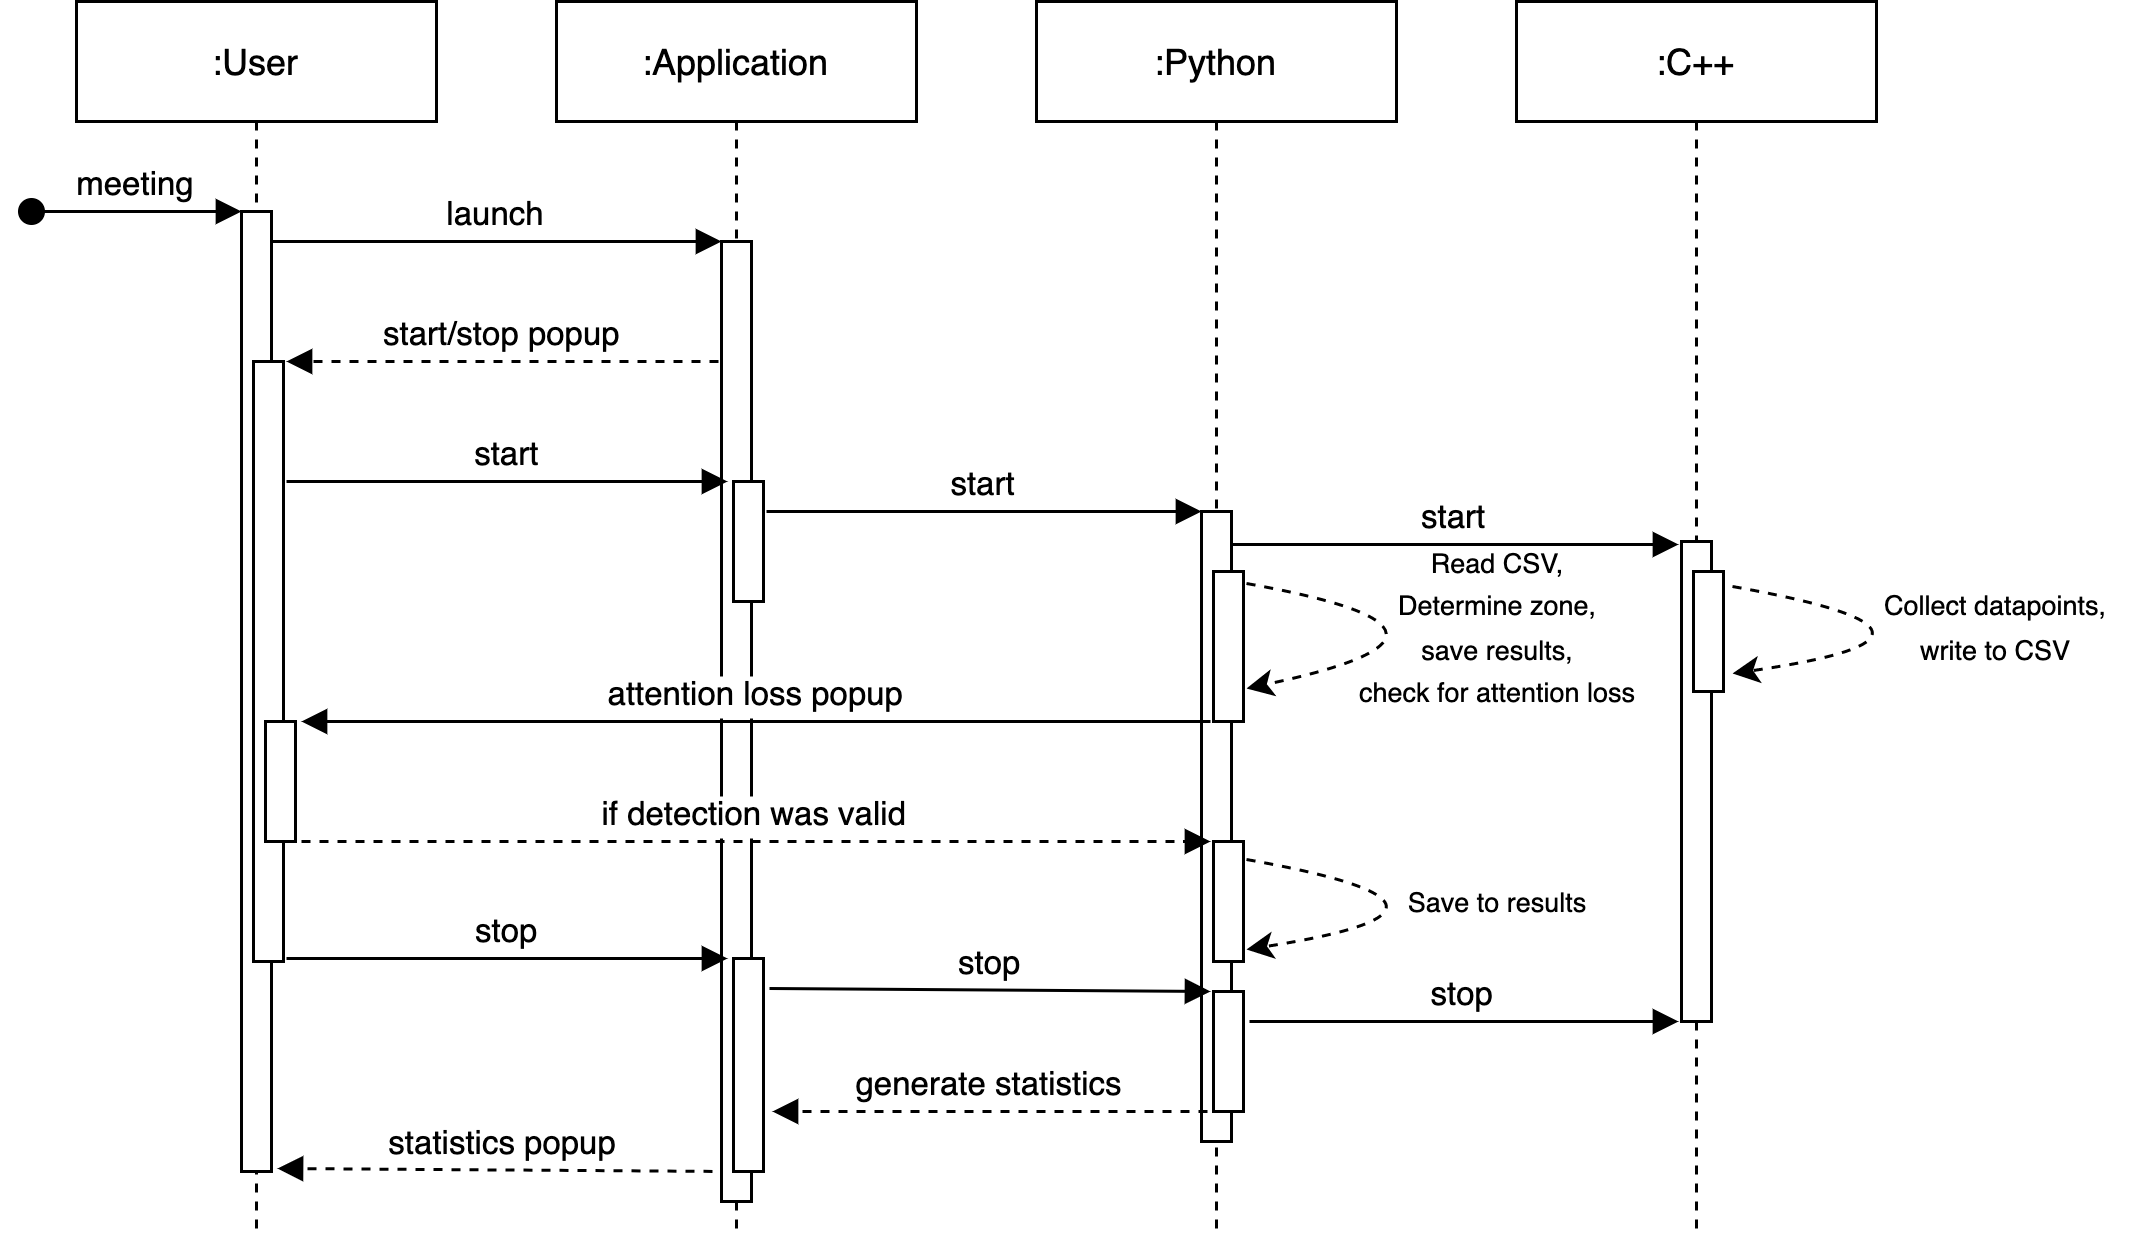

The diagram above was exported from draw.io. Its source (the exported page's mxGraphModel, read from the mxfile embedded in the PNG):
<mxGraphModel dx="891" dy="608" grid="1" gridSize="10" guides="1" tooltips="1" connect="1" arrows="1" fold="1" page="1" pageScale="1" pageWidth="850" pageHeight="1100" math="0" shadow="0">
  <root>
    <mxCell id="0" />
    <mxCell id="1" parent="0" />
    <mxCell id="3nuBFxr9cyL0pnOWT2aG-1" value=":User" style="shape=umlLifeline;perimeter=lifelinePerimeter;container=1;collapsible=0;recursiveResize=0;rounded=0;shadow=0;strokeWidth=1;" parent="1" vertex="1">
      <mxGeometry x="120" y="80" width="120" height="410" as="geometry" />
    </mxCell>
    <mxCell id="3nuBFxr9cyL0pnOWT2aG-2" value="" style="points=[];perimeter=orthogonalPerimeter;rounded=0;shadow=0;strokeWidth=1;" parent="3nuBFxr9cyL0pnOWT2aG-1" vertex="1">
      <mxGeometry x="55" y="70" width="10" height="320" as="geometry" />
    </mxCell>
    <mxCell id="3nuBFxr9cyL0pnOWT2aG-3" value="meeting" style="verticalAlign=bottom;startArrow=oval;endArrow=block;startSize=8;shadow=0;strokeWidth=1;" parent="3nuBFxr9cyL0pnOWT2aG-1" target="3nuBFxr9cyL0pnOWT2aG-2" edge="1">
      <mxGeometry relative="1" as="geometry">
        <mxPoint x="-15" y="70" as="sourcePoint" />
      </mxGeometry>
    </mxCell>
    <mxCell id="Ye6NVDNa0sqWAq6tIxAA-13" value="" style="points=[];perimeter=orthogonalPerimeter;rounded=0;shadow=0;strokeWidth=1;" parent="3nuBFxr9cyL0pnOWT2aG-1" vertex="1">
      <mxGeometry x="59" y="120" width="10" height="200" as="geometry" />
    </mxCell>
    <mxCell id="Ye6NVDNa0sqWAq6tIxAA-22" value="" style="points=[];perimeter=orthogonalPerimeter;rounded=0;shadow=0;strokeWidth=1;" parent="3nuBFxr9cyL0pnOWT2aG-1" vertex="1">
      <mxGeometry x="63" y="240" width="10" height="40" as="geometry" />
    </mxCell>
    <mxCell id="Ye6NVDNa0sqWAq6tIxAA-36" value="statistics popup" style="verticalAlign=bottom;endArrow=block;shadow=0;strokeWidth=1;dashed=1;" parent="3nuBFxr9cyL0pnOWT2aG-1" edge="1">
      <mxGeometry relative="1" as="geometry">
        <mxPoint x="218" y="390" as="sourcePoint" />
        <mxPoint x="67" y="389" as="targetPoint" />
      </mxGeometry>
    </mxCell>
    <mxCell id="3nuBFxr9cyL0pnOWT2aG-5" value=":Application" style="shape=umlLifeline;perimeter=lifelinePerimeter;container=1;collapsible=0;recursiveResize=0;rounded=0;shadow=0;strokeWidth=1;" parent="1" vertex="1">
      <mxGeometry x="280" y="80" width="120" height="410" as="geometry" />
    </mxCell>
    <mxCell id="3nuBFxr9cyL0pnOWT2aG-6" value="" style="points=[];perimeter=orthogonalPerimeter;rounded=0;shadow=0;strokeWidth=1;" parent="3nuBFxr9cyL0pnOWT2aG-5" vertex="1">
      <mxGeometry x="55" y="80" width="10" height="320" as="geometry" />
    </mxCell>
    <mxCell id="Ye6NVDNa0sqWAq6tIxAA-10" value="start" style="verticalAlign=bottom;endArrow=block;shadow=0;strokeWidth=1;" parent="3nuBFxr9cyL0pnOWT2aG-5" edge="1">
      <mxGeometry relative="1" as="geometry">
        <mxPoint x="-90" y="160" as="sourcePoint" />
        <mxPoint x="57" y="160" as="targetPoint" />
      </mxGeometry>
    </mxCell>
    <mxCell id="Ye6NVDNa0sqWAq6tIxAA-14" value="" style="points=[];perimeter=orthogonalPerimeter;rounded=0;shadow=0;strokeWidth=1;" parent="3nuBFxr9cyL0pnOWT2aG-5" vertex="1">
      <mxGeometry x="59" y="160" width="10" height="40" as="geometry" />
    </mxCell>
    <mxCell id="Ye6NVDNa0sqWAq6tIxAA-29" value="stop" style="verticalAlign=bottom;endArrow=block;shadow=0;strokeWidth=1;" parent="3nuBFxr9cyL0pnOWT2aG-5" edge="1">
      <mxGeometry relative="1" as="geometry">
        <mxPoint x="-90" y="319" as="sourcePoint" />
        <mxPoint x="57" y="319" as="targetPoint" />
      </mxGeometry>
    </mxCell>
    <mxCell id="Ye6NVDNa0sqWAq6tIxAA-30" value="" style="points=[];perimeter=orthogonalPerimeter;rounded=0;shadow=0;strokeWidth=1;" parent="3nuBFxr9cyL0pnOWT2aG-5" vertex="1">
      <mxGeometry x="59" y="319" width="10" height="71" as="geometry" />
    </mxCell>
    <mxCell id="3nuBFxr9cyL0pnOWT2aG-8" value="launch" style="verticalAlign=bottom;endArrow=block;entryX=0;entryY=0;shadow=0;strokeWidth=1;" parent="1" source="3nuBFxr9cyL0pnOWT2aG-2" target="3nuBFxr9cyL0pnOWT2aG-6" edge="1">
      <mxGeometry relative="1" as="geometry">
        <mxPoint x="275" y="160" as="sourcePoint" />
      </mxGeometry>
    </mxCell>
    <mxCell id="Ye6NVDNa0sqWAq6tIxAA-3" value=":Python" style="shape=umlLifeline;perimeter=lifelinePerimeter;container=1;collapsible=0;recursiveResize=0;rounded=0;shadow=0;strokeWidth=1;" parent="1" vertex="1">
      <mxGeometry x="440" y="80" width="120" height="410" as="geometry" />
    </mxCell>
    <mxCell id="Ye6NVDNa0sqWAq6tIxAA-4" value="" style="points=[];perimeter=orthogonalPerimeter;rounded=0;shadow=0;strokeWidth=1;" parent="Ye6NVDNa0sqWAq6tIxAA-3" vertex="1">
      <mxGeometry x="55" y="170" width="10" height="210" as="geometry" />
    </mxCell>
    <mxCell id="Ye6NVDNa0sqWAq6tIxAA-11" value="start" style="verticalAlign=bottom;endArrow=block;entryX=0;entryY=0;shadow=0;strokeWidth=1;" parent="Ye6NVDNa0sqWAq6tIxAA-3" edge="1">
      <mxGeometry relative="1" as="geometry">
        <mxPoint x="-90" y="170" as="sourcePoint" />
        <mxPoint x="55" y="170" as="targetPoint" />
      </mxGeometry>
    </mxCell>
    <mxCell id="Ye6NVDNa0sqWAq6tIxAA-15" value="" style="points=[];perimeter=orthogonalPerimeter;rounded=0;shadow=0;strokeWidth=1;" parent="Ye6NVDNa0sqWAq6tIxAA-3" vertex="1">
      <mxGeometry x="59" y="190" width="10" height="50" as="geometry" />
    </mxCell>
    <mxCell id="Ye6NVDNa0sqWAq6tIxAA-26" value="" style="points=[];perimeter=orthogonalPerimeter;rounded=0;shadow=0;strokeWidth=1;" parent="Ye6NVDNa0sqWAq6tIxAA-3" vertex="1">
      <mxGeometry x="59" y="280" width="10" height="40" as="geometry" />
    </mxCell>
    <mxCell id="Ye6NVDNa0sqWAq6tIxAA-33" value="stop" style="verticalAlign=bottom;endArrow=block;shadow=0;strokeWidth=1;" parent="Ye6NVDNa0sqWAq6tIxAA-3" edge="1">
      <mxGeometry relative="1" as="geometry">
        <mxPoint x="71" y="340" as="sourcePoint" />
        <mxPoint x="214" y="340" as="targetPoint" />
      </mxGeometry>
    </mxCell>
    <mxCell id="Ye6NVDNa0sqWAq6tIxAA-34" value="" style="points=[];perimeter=orthogonalPerimeter;rounded=0;shadow=0;strokeWidth=1;" parent="Ye6NVDNa0sqWAq6tIxAA-3" vertex="1">
      <mxGeometry x="59" y="330" width="10" height="40" as="geometry" />
    </mxCell>
    <mxCell id="Ye6NVDNa0sqWAq6tIxAA-35" value="generate statistics" style="verticalAlign=bottom;endArrow=block;shadow=0;strokeWidth=1;dashed=1;" parent="Ye6NVDNa0sqWAq6tIxAA-3" edge="1">
      <mxGeometry relative="1" as="geometry">
        <mxPoint x="57" y="370" as="sourcePoint" />
        <mxPoint x="-88" y="370" as="targetPoint" />
      </mxGeometry>
    </mxCell>
    <mxCell id="Ye6NVDNa0sqWAq6tIxAA-5" value=":C++" style="shape=umlLifeline;perimeter=lifelinePerimeter;container=1;collapsible=0;recursiveResize=0;rounded=0;shadow=0;strokeWidth=1;" parent="1" vertex="1">
      <mxGeometry x="600" y="80" width="120" height="410" as="geometry" />
    </mxCell>
    <mxCell id="Ye6NVDNa0sqWAq6tIxAA-6" value="" style="points=[];perimeter=orthogonalPerimeter;rounded=0;shadow=0;strokeWidth=1;" parent="Ye6NVDNa0sqWAq6tIxAA-5" vertex="1">
      <mxGeometry x="55" y="180" width="10" height="160" as="geometry" />
    </mxCell>
    <mxCell id="Ye6NVDNa0sqWAq6tIxAA-16" value="" style="points=[];perimeter=orthogonalPerimeter;rounded=0;shadow=0;strokeWidth=1;" parent="Ye6NVDNa0sqWAq6tIxAA-5" vertex="1">
      <mxGeometry x="59" y="190" width="10" height="40" as="geometry" />
    </mxCell>
    <mxCell id="Ye6NVDNa0sqWAq6tIxAA-8" value="start/stop popup" style="verticalAlign=bottom;endArrow=block;shadow=0;strokeWidth=1;dashed=1;" parent="1" edge="1">
      <mxGeometry relative="1" as="geometry">
        <mxPoint x="334" y="200" as="sourcePoint" />
        <mxPoint x="190" y="200" as="targetPoint" />
      </mxGeometry>
    </mxCell>
    <mxCell id="Ye6NVDNa0sqWAq6tIxAA-12" value="start" style="verticalAlign=bottom;endArrow=block;shadow=0;strokeWidth=1;" parent="1" edge="1">
      <mxGeometry relative="1" as="geometry">
        <mxPoint x="505" y="261" as="sourcePoint" />
        <mxPoint x="654" y="261" as="targetPoint" />
      </mxGeometry>
    </mxCell>
    <mxCell id="Ye6NVDNa0sqWAq6tIxAA-18" value="" style="endArrow=classic;html=1;dashed=1;curved=1;" parent="1" edge="1">
      <mxGeometry width="50" height="50" relative="1" as="geometry">
        <mxPoint x="510" y="274" as="sourcePoint" />
        <mxPoint x="510" y="309" as="targetPoint" />
        <Array as="points">
          <mxPoint x="600" y="290" />
        </Array>
      </mxGeometry>
    </mxCell>
    <mxCell id="Ye6NVDNa0sqWAq6tIxAA-20" value="&lt;font style=&quot;font-size: 9px;&quot;&gt;Read CSV,&lt;br&gt;Determine zone,&lt;br&gt;save results,&lt;br&gt;check for attention loss&lt;br&gt;&lt;/font&gt;" style="text;html=1;strokeColor=none;fillColor=none;align=center;verticalAlign=middle;whiteSpace=wrap;rounded=0;" parent="1" vertex="1">
      <mxGeometry x="544" y="273" width="100" height="30" as="geometry" />
    </mxCell>
    <mxCell id="Ye6NVDNa0sqWAq6tIxAA-21" value="attention loss popup" style="verticalAlign=bottom;endArrow=block;shadow=0;strokeWidth=1;" parent="1" edge="1">
      <mxGeometry relative="1" as="geometry">
        <mxPoint x="498" y="320" as="sourcePoint" />
        <mxPoint x="195" y="320" as="targetPoint" />
      </mxGeometry>
    </mxCell>
    <mxCell id="Ye6NVDNa0sqWAq6tIxAA-23" value="if detection was valid" style="verticalAlign=bottom;endArrow=block;shadow=0;strokeWidth=1;dashed=1;" parent="1" edge="1">
      <mxGeometry relative="1" as="geometry">
        <mxPoint x="195" y="360" as="sourcePoint" />
        <mxPoint x="498" y="360" as="targetPoint" />
      </mxGeometry>
    </mxCell>
    <mxCell id="Ye6NVDNa0sqWAq6tIxAA-24" value="" style="endArrow=classic;html=1;dashed=1;curved=1;" parent="1" edge="1">
      <mxGeometry width="50" height="50" relative="1" as="geometry">
        <mxPoint x="672" y="274.9999999999999" as="sourcePoint" />
        <mxPoint x="672" y="304" as="targetPoint" />
        <Array as="points">
          <mxPoint x="762" y="291" />
        </Array>
      </mxGeometry>
    </mxCell>
    <mxCell id="Ye6NVDNa0sqWAq6tIxAA-25" value="&lt;font style=&quot;font-size: 9px;&quot;&gt;Collect datapoints,&lt;br&gt;write to CSV&lt;br&gt;&lt;/font&gt;" style="text;html=1;strokeColor=none;fillColor=none;align=center;verticalAlign=middle;whiteSpace=wrap;rounded=0;" parent="1" vertex="1">
      <mxGeometry x="710" y="273" width="100" height="30" as="geometry" />
    </mxCell>
    <mxCell id="Ye6NVDNa0sqWAq6tIxAA-27" value="" style="endArrow=classic;html=1;dashed=1;curved=1;" parent="1" edge="1">
      <mxGeometry width="50" height="50" relative="1" as="geometry">
        <mxPoint x="510" y="365.9999999999999" as="sourcePoint" />
        <mxPoint x="510" y="396" as="targetPoint" />
        <Array as="points">
          <mxPoint x="600" y="382" />
        </Array>
      </mxGeometry>
    </mxCell>
    <mxCell id="Ye6NVDNa0sqWAq6tIxAA-28" value="&lt;font style=&quot;font-size: 9px;&quot;&gt;Save to results&lt;br&gt;&lt;/font&gt;" style="text;html=1;strokeColor=none;fillColor=none;align=center;verticalAlign=middle;whiteSpace=wrap;rounded=0;" parent="1" vertex="1">
      <mxGeometry x="544" y="365" width="100" height="30" as="geometry" />
    </mxCell>
    <mxCell id="Ye6NVDNa0sqWAq6tIxAA-31" value="stop" style="verticalAlign=bottom;endArrow=block;shadow=0;strokeWidth=1;" parent="1" edge="1">
      <mxGeometry relative="1" as="geometry">
        <mxPoint x="351" y="409" as="sourcePoint" />
        <mxPoint x="498" y="410" as="targetPoint" />
      </mxGeometry>
    </mxCell>
  </root>
</mxGraphModel>